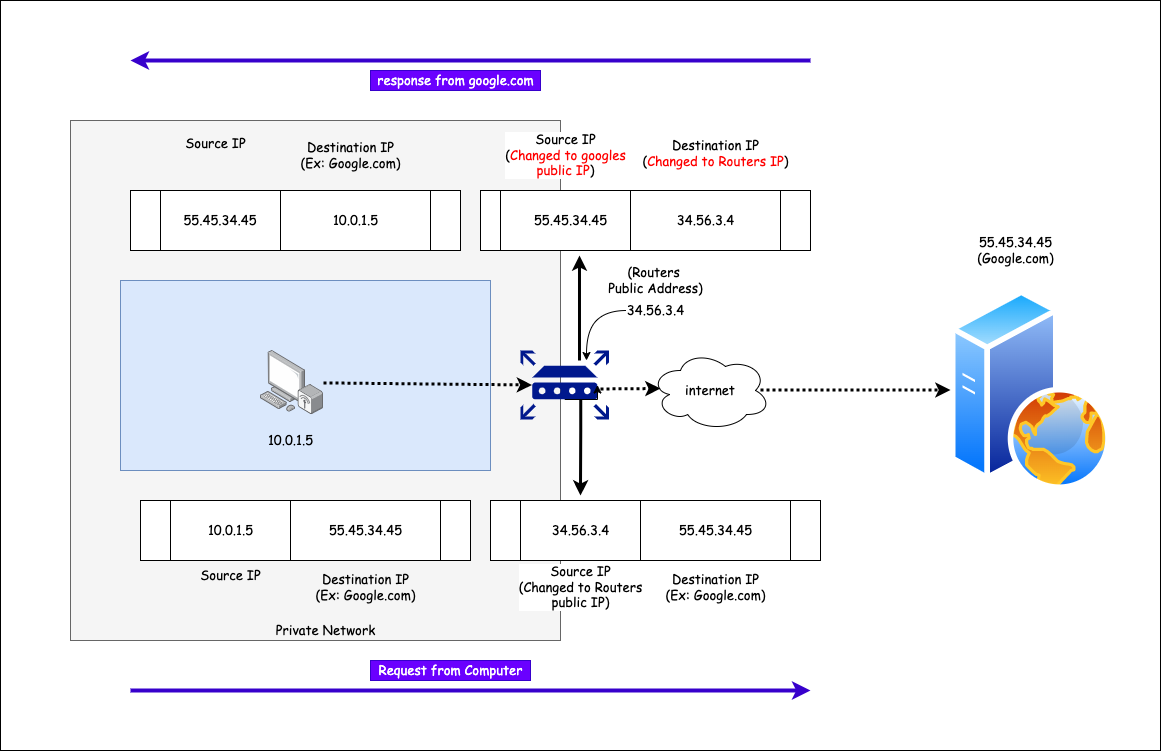

The diagram above was exported from draw.io. Its source (the exported page's mxGraphModel, read from the mxfile embedded in the PNG):
<mxGraphModel dx="2858" dy="1111" grid="1" gridSize="10" guides="1" tooltips="1" connect="1" arrows="1" fold="1" page="1" pageScale="1" pageWidth="827" pageHeight="1169" math="0" shadow="0">
  <root>
    <mxCell id="0" />
    <mxCell id="1" parent="0" />
    <mxCell id="cShQhIL99GEOU31_JGJc-66" value="" style="rounded=0;whiteSpace=wrap;html=1;labelBackgroundColor=default;fontFamily=Comic Sans MS;fontSize=13;fontColor=#FF0000;" vertex="1" parent="1">
      <mxGeometry x="-90" y="10" width="1160" height="750" as="geometry" />
    </mxCell>
    <mxCell id="cShQhIL99GEOU31_JGJc-16" value="" style="rounded=0;whiteSpace=wrap;html=1;fontFamily=Comic Sans MS;fontSize=13;fillColor=#f5f5f5;fontColor=#333333;strokeColor=#666666;" vertex="1" parent="1">
      <mxGeometry x="-20" y="130" width="490" height="520" as="geometry" />
    </mxCell>
    <mxCell id="cShQhIL99GEOU31_JGJc-4" value="" style="rounded=0;whiteSpace=wrap;html=1;fillColor=#dae8fc;strokeColor=#6c8ebf;" vertex="1" parent="1">
      <mxGeometry x="30" y="290" width="370" height="190" as="geometry" />
    </mxCell>
    <mxCell id="cShQhIL99GEOU31_JGJc-2" value="" style="sketch=0;aspect=fixed;pointerEvents=1;shadow=0;dashed=0;html=1;strokeColor=none;labelPosition=center;verticalLabelPosition=bottom;verticalAlign=top;align=center;fillColor=#00188D;shape=mxgraph.mscae.enterprise.router" vertex="1" parent="1">
      <mxGeometry x="430" y="360" width="88.46" height="69" as="geometry" />
    </mxCell>
    <mxCell id="cShQhIL99GEOU31_JGJc-3" value="" style="points=[];aspect=fixed;html=1;align=center;shadow=0;dashed=0;image;image=img/lib/allied_telesis/computer_and_terminals/Personal_Computer_Wireless.svg;" vertex="1" parent="1">
      <mxGeometry x="170" y="360" width="63" height="64.2" as="geometry" />
    </mxCell>
    <mxCell id="cShQhIL99GEOU31_JGJc-5" value="Private Network" style="text;html=1;align=center;verticalAlign=middle;resizable=0;points=[];autosize=1;strokeColor=none;fillColor=none;fontFamily=Comic Sans MS;fontSize=13;" vertex="1" parent="1">
      <mxGeometry x="180" y="630" width="110" height="20" as="geometry" />
    </mxCell>
    <mxCell id="cShQhIL99GEOU31_JGJc-6" style="edgeStyle=orthogonalEdgeStyle;rounded=0;orthogonalLoop=1;jettySize=auto;html=1;exitX=0.5;exitY=0.71;exitDx=0;exitDy=0;exitPerimeter=0;entryX=0.367;entryY=-0.083;entryDx=0;entryDy=0;entryPerimeter=0;fontFamily=Comic Sans MS;fontSize=13;strokeWidth=3;" edge="1" parent="1">
      <mxGeometry relative="1" as="geometry">
        <mxPoint x="490.23" y="408.99" as="sourcePoint" />
        <mxPoint x="490.03999999999996" y="505.02" as="targetPoint" />
        <Array as="points">
          <mxPoint x="490" y="440" />
          <mxPoint x="490" y="440" />
        </Array>
      </mxGeometry>
    </mxCell>
    <mxCell id="cShQhIL99GEOU31_JGJc-7" value="10.0.1.5" style="text;html=1;align=center;verticalAlign=middle;resizable=0;points=[];autosize=1;strokeColor=none;fillColor=none;fontSize=13;fontFamily=Comic Sans MS;" vertex="1" parent="1">
      <mxGeometry x="170" y="440" width="60" height="20" as="geometry" />
    </mxCell>
    <mxCell id="cShQhIL99GEOU31_JGJc-8" value="" style="rounded=0;whiteSpace=wrap;html=1;fontFamily=Comic Sans MS;fontSize=13;" vertex="1" parent="1">
      <mxGeometry x="50" y="510" width="330" height="60" as="geometry" />
    </mxCell>
    <mxCell id="cShQhIL99GEOU31_JGJc-9" value="" style="rounded=0;whiteSpace=wrap;html=1;fontFamily=Comic Sans MS;fontSize=13;" vertex="1" parent="1">
      <mxGeometry x="80" y="510" width="120" height="60" as="geometry" />
    </mxCell>
    <mxCell id="cShQhIL99GEOU31_JGJc-10" value="" style="rounded=0;whiteSpace=wrap;html=1;fontFamily=Comic Sans MS;fontSize=13;" vertex="1" parent="1">
      <mxGeometry x="200" y="510" width="150" height="60" as="geometry" />
    </mxCell>
    <mxCell id="cShQhIL99GEOU31_JGJc-11" value="10.0.1.5" style="text;html=1;align=center;verticalAlign=middle;resizable=0;points=[];autosize=1;strokeColor=none;fillColor=none;fontSize=13;fontFamily=Comic Sans MS;" vertex="1" parent="1">
      <mxGeometry x="110" y="530" width="60" height="20" as="geometry" />
    </mxCell>
    <mxCell id="cShQhIL99GEOU31_JGJc-12" value="Source IP" style="text;html=1;align=center;verticalAlign=middle;resizable=0;points=[];autosize=1;strokeColor=none;fillColor=none;fontSize=13;fontFamily=Comic Sans MS;" vertex="1" parent="1">
      <mxGeometry x="100" y="575" width="80" height="20" as="geometry" />
    </mxCell>
    <mxCell id="cShQhIL99GEOU31_JGJc-13" style="edgeStyle=orthogonalEdgeStyle;rounded=0;orthogonalLoop=1;jettySize=auto;html=1;exitX=0.5;exitY=0.71;exitDx=0;exitDy=0;exitPerimeter=0;entryX=0.87;entryY=0.5;entryDx=0;entryDy=0;entryPerimeter=0;fontFamily=Comic Sans MS;fontSize=13;" edge="1" parent="1" source="cShQhIL99GEOU31_JGJc-2" target="cShQhIL99GEOU31_JGJc-2">
      <mxGeometry relative="1" as="geometry" />
    </mxCell>
    <mxCell id="cShQhIL99GEOU31_JGJc-18" value="Destination IP&lt;br&gt;(Ex: Google.com)" style="text;html=1;align=center;verticalAlign=middle;resizable=0;points=[];autosize=1;strokeColor=none;fillColor=none;fontSize=13;fontFamily=Comic Sans MS;" vertex="1" parent="1">
      <mxGeometry x="215" y="577" width="120" height="40" as="geometry" />
    </mxCell>
    <mxCell id="cShQhIL99GEOU31_JGJc-19" value="internet" style="ellipse;shape=cloud;whiteSpace=wrap;html=1;fontFamily=Comic Sans MS;fontSize=13;" vertex="1" parent="1">
      <mxGeometry x="560" y="360" width="120" height="80" as="geometry" />
    </mxCell>
    <mxCell id="cShQhIL99GEOU31_JGJc-20" value="" style="aspect=fixed;perimeter=ellipsePerimeter;html=1;align=center;shadow=0;dashed=0;spacingTop=3;image;image=img/lib/active_directory/web_server.svg;fontFamily=Comic Sans MS;fontSize=13;" vertex="1" parent="1">
      <mxGeometry x="860" y="299" width="160.8" height="201" as="geometry" />
    </mxCell>
    <mxCell id="cShQhIL99GEOU31_JGJc-21" value="55.45.34.45&lt;br&gt;(Google.com)" style="text;html=1;align=center;verticalAlign=middle;resizable=0;points=[];autosize=1;strokeColor=none;fillColor=none;fontSize=13;fontFamily=Comic Sans MS;" vertex="1" parent="1">
      <mxGeometry x="880" y="240" width="90" height="40" as="geometry" />
    </mxCell>
    <mxCell id="cShQhIL99GEOU31_JGJc-23" value="" style="rounded=0;whiteSpace=wrap;html=1;fontFamily=Comic Sans MS;fontSize=13;" vertex="1" parent="1">
      <mxGeometry x="400" y="510" width="330" height="60" as="geometry" />
    </mxCell>
    <mxCell id="cShQhIL99GEOU31_JGJc-24" value="" style="rounded=0;whiteSpace=wrap;html=1;fontFamily=Comic Sans MS;fontSize=13;" vertex="1" parent="1">
      <mxGeometry x="430" y="510" width="120" height="60" as="geometry" />
    </mxCell>
    <mxCell id="cShQhIL99GEOU31_JGJc-25" value="" style="rounded=0;whiteSpace=wrap;html=1;fontFamily=Comic Sans MS;fontSize=13;" vertex="1" parent="1">
      <mxGeometry x="550" y="510" width="150" height="60" as="geometry" />
    </mxCell>
    <mxCell id="cShQhIL99GEOU31_JGJc-26" value="34.56.3.4" style="text;html=1;align=center;verticalAlign=middle;resizable=0;points=[];autosize=1;strokeColor=none;fillColor=none;fontSize=13;fontFamily=Comic Sans MS;" vertex="1" parent="1">
      <mxGeometry x="455" y="530" width="70" height="20" as="geometry" />
    </mxCell>
    <mxCell id="cShQhIL99GEOU31_JGJc-28" value="55.45.34.45" style="text;html=1;align=center;verticalAlign=middle;resizable=0;points=[];autosize=1;strokeColor=none;fillColor=none;fontSize=13;fontFamily=Comic Sans MS;" vertex="1" parent="1">
      <mxGeometry x="580" y="530" width="90" height="20" as="geometry" />
    </mxCell>
    <mxCell id="cShQhIL99GEOU31_JGJc-29" value="Destination IP&lt;br&gt;(Ex: Google.com)" style="text;html=1;align=center;verticalAlign=middle;resizable=0;points=[];autosize=1;strokeColor=none;fillColor=none;fontSize=13;fontFamily=Comic Sans MS;" vertex="1" parent="1">
      <mxGeometry x="565" y="577" width="120" height="40" as="geometry" />
    </mxCell>
    <mxCell id="cShQhIL99GEOU31_JGJc-30" value="34.56.3.4" style="text;html=1;align=center;verticalAlign=middle;resizable=0;points=[];autosize=1;strokeColor=none;fillColor=none;fontSize=13;fontFamily=Comic Sans MS;" vertex="1" parent="1">
      <mxGeometry x="530" y="310" width="70" height="20" as="geometry" />
    </mxCell>
    <mxCell id="cShQhIL99GEOU31_JGJc-34" value="" style="curved=1;endArrow=classic;html=1;rounded=0;fontFamily=Comic Sans MS;fontSize=13;" edge="1" parent="1">
      <mxGeometry width="50" height="50" relative="1" as="geometry">
        <mxPoint x="536" y="320" as="sourcePoint" />
        <mxPoint x="496" y="370" as="targetPoint" />
        <Array as="points">
          <mxPoint x="536" y="320" />
          <mxPoint x="516" y="320" />
          <mxPoint x="496" y="340" />
        </Array>
      </mxGeometry>
    </mxCell>
    <mxCell id="cShQhIL99GEOU31_JGJc-35" value="(Routers &lt;br&gt;Public Address)" style="text;html=1;align=center;verticalAlign=middle;resizable=0;points=[];autosize=1;strokeColor=none;fillColor=none;fontSize=13;fontFamily=Comic Sans MS;" vertex="1" parent="1">
      <mxGeometry x="510" y="270" width="110" height="40" as="geometry" />
    </mxCell>
    <mxCell id="cShQhIL99GEOU31_JGJc-27" value="Source IP&lt;br&gt;(Changed to Routers&lt;br&gt;public IP)" style="text;html=1;align=center;verticalAlign=middle;resizable=0;points=[];autosize=1;strokeColor=none;fillColor=none;fontSize=13;fontFamily=Comic Sans MS;labelBackgroundColor=default;" vertex="1" parent="1">
      <mxGeometry x="420" y="572" width="140" height="50" as="geometry" />
    </mxCell>
    <mxCell id="cShQhIL99GEOU31_JGJc-36" value="" style="endArrow=classic;html=1;rounded=0;fontFamily=Comic Sans MS;fontSize=13;strokeWidth=4;fillColor=#6a00ff;strokeColor=#3700CC;" edge="1" parent="1">
      <mxGeometry width="50" height="50" relative="1" as="geometry">
        <mxPoint x="40" y="700" as="sourcePoint" />
        <mxPoint x="720" y="700" as="targetPoint" />
      </mxGeometry>
    </mxCell>
    <mxCell id="cShQhIL99GEOU31_JGJc-37" value="Request from Computer" style="text;html=1;align=center;verticalAlign=middle;resizable=0;points=[];autosize=1;strokeColor=#3700CC;fillColor=#6a00ff;fontSize=13;fontFamily=Comic Sans MS;fontColor=#ffffff;" vertex="1" parent="1">
      <mxGeometry x="280" y="670" width="160" height="20" as="geometry" />
    </mxCell>
    <mxCell id="cShQhIL99GEOU31_JGJc-38" value="" style="endArrow=none;html=1;rounded=0;fontFamily=Comic Sans MS;fontSize=13;strokeWidth=4;endFill=0;startArrow=classic;startFill=1;fillColor=#6a00ff;strokeColor=#3700CC;" edge="1" parent="1">
      <mxGeometry width="50" height="50" relative="1" as="geometry">
        <mxPoint x="40" y="70" as="sourcePoint" />
        <mxPoint x="720" y="70" as="targetPoint" />
      </mxGeometry>
    </mxCell>
    <mxCell id="cShQhIL99GEOU31_JGJc-40" value="" style="endArrow=classic;html=1;rounded=0;fontFamily=Comic Sans MS;fontSize=13;strokeWidth=3;entryX=0.13;entryY=0.5;entryDx=0;entryDy=0;entryPerimeter=0;dashed=1;dashPattern=1 1;" edge="1" parent="1" source="cShQhIL99GEOU31_JGJc-3" target="cShQhIL99GEOU31_JGJc-2">
      <mxGeometry width="50" height="50" relative="1" as="geometry">
        <mxPoint x="250" y="420" as="sourcePoint" />
        <mxPoint x="300" y="370" as="targetPoint" />
      </mxGeometry>
    </mxCell>
    <mxCell id="cShQhIL99GEOU31_JGJc-43" value="" style="endArrow=classic;html=1;rounded=0;fontFamily=Comic Sans MS;fontSize=13;strokeWidth=3;dashed=1;dashPattern=1 1;" edge="1" parent="1">
      <mxGeometry width="50" height="50" relative="1" as="geometry">
        <mxPoint x="510" y="398.45500026250016" as="sourcePoint" />
        <mxPoint x="570" y="398" as="targetPoint" />
      </mxGeometry>
    </mxCell>
    <mxCell id="cShQhIL99GEOU31_JGJc-44" value="" style="endArrow=classic;html=1;rounded=0;fontFamily=Comic Sans MS;fontSize=13;strokeWidth=3;dashed=1;dashPattern=1 1;" edge="1" parent="1" target="cShQhIL99GEOU31_JGJc-20">
      <mxGeometry width="50" height="50" relative="1" as="geometry">
        <mxPoint x="670" y="399.4550002625001" as="sourcePoint" />
        <mxPoint x="730" y="399" as="targetPoint" />
      </mxGeometry>
    </mxCell>
    <mxCell id="cShQhIL99GEOU31_JGJc-45" value="55.45.34.45" style="text;html=1;align=center;verticalAlign=middle;resizable=0;points=[];autosize=1;strokeColor=none;fillColor=none;fontSize=13;fontFamily=Comic Sans MS;" vertex="1" parent="1">
      <mxGeometry x="230" y="530" width="90" height="20" as="geometry" />
    </mxCell>
    <mxCell id="cShQhIL99GEOU31_JGJc-46" value="" style="rounded=0;whiteSpace=wrap;html=1;fontFamily=Comic Sans MS;fontSize=13;" vertex="1" parent="1">
      <mxGeometry x="40" y="200" width="330" height="60" as="geometry" />
    </mxCell>
    <mxCell id="cShQhIL99GEOU31_JGJc-47" value="55.45.34.45" style="rounded=0;whiteSpace=wrap;html=1;fontFamily=Comic Sans MS;fontSize=13;" vertex="1" parent="1">
      <mxGeometry x="70" y="200" width="120" height="60" as="geometry" />
    </mxCell>
    <mxCell id="cShQhIL99GEOU31_JGJc-48" value="" style="rounded=0;whiteSpace=wrap;html=1;fontFamily=Comic Sans MS;fontSize=13;" vertex="1" parent="1">
      <mxGeometry x="190" y="200" width="150" height="60" as="geometry" />
    </mxCell>
    <mxCell id="cShQhIL99GEOU31_JGJc-50" value="Source IP" style="text;html=1;align=center;verticalAlign=middle;resizable=0;points=[];autosize=1;strokeColor=none;fillColor=none;fontSize=13;fontFamily=Comic Sans MS;" vertex="1" parent="1">
      <mxGeometry x="85" y="143" width="80" height="20" as="geometry" />
    </mxCell>
    <mxCell id="cShQhIL99GEOU31_JGJc-51" value="Destination IP&lt;br&gt;(Ex: Google.com)" style="text;html=1;align=center;verticalAlign=middle;resizable=0;points=[];autosize=1;strokeColor=none;fillColor=none;fontSize=13;fontFamily=Comic Sans MS;" vertex="1" parent="1">
      <mxGeometry x="200" y="145" width="120" height="40" as="geometry" />
    </mxCell>
    <mxCell id="cShQhIL99GEOU31_JGJc-52" value="" style="rounded=0;whiteSpace=wrap;html=1;fontFamily=Comic Sans MS;fontSize=13;" vertex="1" parent="1">
      <mxGeometry x="390" y="200" width="330" height="60" as="geometry" />
    </mxCell>
    <mxCell id="cShQhIL99GEOU31_JGJc-53" value="" style="rounded=0;whiteSpace=wrap;html=1;fontFamily=Comic Sans MS;fontSize=13;" vertex="1" parent="1">
      <mxGeometry x="410" y="200" width="130" height="60" as="geometry" />
    </mxCell>
    <mxCell id="cShQhIL99GEOU31_JGJc-54" value="" style="rounded=0;whiteSpace=wrap;html=1;fontFamily=Comic Sans MS;fontSize=13;" vertex="1" parent="1">
      <mxGeometry x="540" y="200" width="150" height="60" as="geometry" />
    </mxCell>
    <mxCell id="cShQhIL99GEOU31_JGJc-55" value="55.45.34.45" style="text;html=1;align=center;verticalAlign=middle;resizable=0;points=[];autosize=1;strokeColor=none;fillColor=none;fontSize=13;fontFamily=Comic Sans MS;" vertex="1" parent="1">
      <mxGeometry x="435" y="220" width="90" height="20" as="geometry" />
    </mxCell>
    <mxCell id="cShQhIL99GEOU31_JGJc-56" value="34.56.3.4" style="text;html=1;align=center;verticalAlign=middle;resizable=0;points=[];autosize=1;strokeColor=none;fillColor=none;fontSize=13;fontFamily=Comic Sans MS;" vertex="1" parent="1">
      <mxGeometry x="580" y="220" width="70" height="20" as="geometry" />
    </mxCell>
    <mxCell id="cShQhIL99GEOU31_JGJc-57" value="Destination IP&lt;br&gt;(&lt;font color=&quot;#ff0000&quot;&gt;Changed to Routers IP&lt;/font&gt;)" style="text;html=1;align=center;verticalAlign=middle;resizable=0;points=[];autosize=1;strokeColor=none;fillColor=none;fontSize=13;fontFamily=Comic Sans MS;" vertex="1" parent="1">
      <mxGeometry x="545" y="143" width="160" height="40" as="geometry" />
    </mxCell>
    <mxCell id="cShQhIL99GEOU31_JGJc-58" value="Source IP&lt;br&gt;(&lt;font color=&quot;#ff0000&quot;&gt;Changed to googles&lt;br&gt;public IP&lt;/font&gt;)" style="text;html=1;align=center;verticalAlign=middle;resizable=0;points=[];autosize=1;strokeColor=none;fillColor=none;fontSize=13;fontFamily=Comic Sans MS;labelBackgroundColor=default;" vertex="1" parent="1">
      <mxGeometry x="405" y="140" width="140" height="50" as="geometry" />
    </mxCell>
    <mxCell id="cShQhIL99GEOU31_JGJc-59" value="10.0.1.5" style="text;html=1;align=center;verticalAlign=middle;resizable=0;points=[];autosize=1;strokeColor=none;fillColor=none;fontSize=13;fontFamily=Comic Sans MS;" vertex="1" parent="1">
      <mxGeometry x="235" y="220" width="60" height="20" as="geometry" />
    </mxCell>
    <mxCell id="cShQhIL99GEOU31_JGJc-60" value="response from google.com" style="text;html=1;align=center;verticalAlign=middle;resizable=0;points=[];autosize=1;strokeColor=#3700CC;fillColor=#6a00ff;fontSize=13;fontFamily=Comic Sans MS;fontColor=#ffffff;" vertex="1" parent="1">
      <mxGeometry x="280" y="80" width="170" height="20" as="geometry" />
    </mxCell>
    <mxCell id="cShQhIL99GEOU31_JGJc-64" style="edgeStyle=orthogonalEdgeStyle;rounded=0;orthogonalLoop=1;jettySize=auto;html=1;fontFamily=Comic Sans MS;fontSize=13;strokeWidth=3;entryX=0.423;entryY=1.083;entryDx=0;entryDy=0;entryPerimeter=0;" edge="1" parent="1">
      <mxGeometry relative="1" as="geometry">
        <mxPoint x="489" y="370" as="sourcePoint" />
        <mxPoint x="488.9899999999998" y="264.98" as="targetPoint" />
        <Array as="points" />
      </mxGeometry>
    </mxCell>
  </root>
</mxGraphModel>